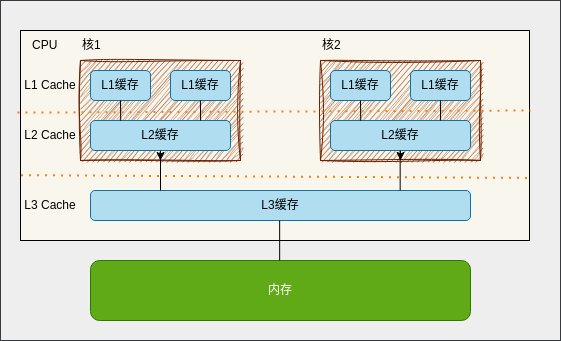

The diagram above was exported from draw.io. Its source (the exported page's mxGraphModel, read from the mxfile embedded in the PNG):
<mxGraphModel dx="903" dy="641" grid="1" gridSize="10" guides="1" tooltips="1" connect="1" arrows="1" fold="1" page="1" pageScale="1" pageWidth="827" pageHeight="1169" math="0" shadow="0">
  <root>
    <mxCell id="0" />
    <mxCell id="1" parent="0" />
    <mxCell id="32" value="" style="rounded=0;whiteSpace=wrap;html=1;glass=0;sketch=0;fillStyle=auto;strokeColor=#36393d;fillColor=#eeeeee;" vertex="1" parent="1">
      <mxGeometry x="150" y="200" width="560" height="340" as="geometry" />
    </mxCell>
    <mxCell id="3" value="" style="rounded=0;whiteSpace=wrap;html=1;fillColor=#f9f7ed;strokeColor=#000000;gradientColor=none;glass=0;" vertex="1" parent="1">
      <mxGeometry x="170" y="230" width="509" height="210" as="geometry" />
    </mxCell>
    <mxCell id="5" value="" style="rounded=0;whiteSpace=wrap;html=1;glass=0;sketch=1;fillColor=#a0522d;strokeColor=#6D1F00;curveFitting=1;jiggle=2;fillStyle=auto;fontColor=#ffffff;" vertex="1" parent="1">
      <mxGeometry x="230" y="260" width="160" height="100" as="geometry" />
    </mxCell>
    <mxCell id="6" value="L1缓存" style="rounded=1;whiteSpace=wrap;html=1;glass=0;fillColor=#b1ddf0;strokeColor=#10739e;fillStyle=auto;fontColor=#000000;" vertex="1" parent="1">
      <mxGeometry x="240" y="270" width="60" height="30" as="geometry" />
    </mxCell>
    <mxCell id="7" value="L1缓存" style="rounded=1;whiteSpace=wrap;html=1;glass=0;fillColor=#b1ddf0;strokeColor=#10739e;fillStyle=auto;fontColor=#000000;" vertex="1" parent="1">
      <mxGeometry x="320" y="270" width="60" height="30" as="geometry" />
    </mxCell>
    <mxCell id="10" style="edgeStyle=none;html=1;" edge="1" parent="1" source="8">
      <mxGeometry relative="1" as="geometry">
        <mxPoint x="310" y="360" as="targetPoint" />
      </mxGeometry>
    </mxCell>
    <mxCell id="8" value="L2缓存" style="rounded=1;whiteSpace=wrap;html=1;glass=0;fillColor=#b1ddf0;strokeColor=#10739e;fillStyle=auto;fontColor=#000000;" vertex="1" parent="1">
      <mxGeometry x="240" y="320" width="140" height="30" as="geometry" />
    </mxCell>
    <mxCell id="11" value="&lt;font color=&quot;#000000&quot;&gt;核1&lt;/font&gt;" style="text;html=1;strokeColor=none;fillColor=none;align=left;verticalAlign=middle;whiteSpace=wrap;rounded=0;glass=0;sketch=0;fillStyle=auto;" vertex="1" parent="1">
      <mxGeometry x="230" y="230" width="60" height="30" as="geometry" />
    </mxCell>
    <mxCell id="14" value="" style="endArrow=none;html=1;strokeColor=#000000;strokeWidth=1;fontColor=#000000;exitX=0.216;exitY=0.007;exitDx=0;exitDy=0;entryX=0.5;entryY=1;entryDx=0;entryDy=0;exitPerimeter=0;startArrow=none;startFill=0;" edge="1" parent="1" source="8" target="6">
      <mxGeometry width="50" height="50" relative="1" as="geometry">
        <mxPoint x="180" y="320" as="sourcePoint" />
        <mxPoint x="230" y="270" as="targetPoint" />
      </mxGeometry>
    </mxCell>
    <mxCell id="15" value="" style="endArrow=none;html=1;strokeColor=#000000;strokeWidth=1;fontColor=#000000;exitX=0.216;exitY=0.007;exitDx=0;exitDy=0;entryX=0.5;entryY=1;entryDx=0;entryDy=0;exitPerimeter=0;startArrow=none;startFill=0;" edge="1" parent="1">
      <mxGeometry width="50" height="50" relative="1" as="geometry">
        <mxPoint x="350.12" y="320.00000000000006" as="sourcePoint" />
        <mxPoint x="349.88" y="299.79" as="targetPoint" />
      </mxGeometry>
    </mxCell>
    <mxCell id="16" value="" style="rounded=0;whiteSpace=wrap;html=1;glass=0;sketch=1;fillColor=#a0522d;strokeColor=#6D1F00;curveFitting=1;jiggle=2;fontColor=#ffffff;" vertex="1" parent="1">
      <mxGeometry x="470" y="260" width="160" height="100" as="geometry" />
    </mxCell>
    <mxCell id="17" value="L1缓存" style="rounded=1;whiteSpace=wrap;html=1;glass=0;fillColor=#b1ddf0;strokeColor=#10739e;fillStyle=auto;fontColor=#000000;" vertex="1" parent="1">
      <mxGeometry x="480" y="270" width="60" height="30" as="geometry" />
    </mxCell>
    <mxCell id="18" value="L1缓存" style="rounded=1;whiteSpace=wrap;html=1;glass=0;fillColor=#b1ddf0;strokeColor=#10739e;fillStyle=auto;fontColor=#000000;" vertex="1" parent="1">
      <mxGeometry x="560" y="270" width="60" height="30" as="geometry" />
    </mxCell>
    <mxCell id="19" style="edgeStyle=none;html=1;" edge="1" parent="1" source="20">
      <mxGeometry relative="1" as="geometry">
        <mxPoint x="550" y="360" as="targetPoint" />
      </mxGeometry>
    </mxCell>
    <mxCell id="20" value="L2缓存" style="rounded=1;whiteSpace=wrap;html=1;glass=0;fillColor=#b1ddf0;strokeColor=#10739e;fillStyle=auto;fontColor=#000000;" vertex="1" parent="1">
      <mxGeometry x="480" y="320" width="140" height="30" as="geometry" />
    </mxCell>
    <mxCell id="21" value="&lt;font color=&quot;#000000&quot;&gt;核2&lt;/font&gt;" style="text;html=1;strokeColor=none;fillColor=none;align=left;verticalAlign=middle;whiteSpace=wrap;rounded=0;glass=0;sketch=0;fillStyle=auto;" vertex="1" parent="1">
      <mxGeometry x="470" y="230" width="60" height="30" as="geometry" />
    </mxCell>
    <mxCell id="22" value="" style="endArrow=none;html=1;strokeColor=#000000;strokeWidth=1;fontColor=#000000;exitX=0.216;exitY=0.007;exitDx=0;exitDy=0;entryX=0.5;entryY=1;entryDx=0;entryDy=0;exitPerimeter=0;startArrow=none;startFill=0;" edge="1" parent="1" source="20" target="17">
      <mxGeometry width="50" height="50" relative="1" as="geometry">
        <mxPoint x="420" y="320" as="sourcePoint" />
        <mxPoint x="470" y="270" as="targetPoint" />
      </mxGeometry>
    </mxCell>
    <mxCell id="23" value="" style="endArrow=none;html=1;strokeColor=#000000;strokeWidth=1;fontColor=#000000;exitX=0.216;exitY=0.007;exitDx=0;exitDy=0;entryX=0.5;entryY=1;entryDx=0;entryDy=0;exitPerimeter=0;startArrow=none;startFill=0;" edge="1" parent="1">
      <mxGeometry width="50" height="50" relative="1" as="geometry">
        <mxPoint x="590.1200000000001" y="320" as="sourcePoint" />
        <mxPoint x="589.8799999999999" y="299.78999999999996" as="targetPoint" />
      </mxGeometry>
    </mxCell>
    <mxCell id="24" value="" style="endArrow=none;dashed=1;html=1;dashPattern=1 3;strokeWidth=2;strokeColor=#FF8000;fontColor=#000000;exitX=-0.006;exitY=0.391;exitDx=0;exitDy=0;exitPerimeter=0;" edge="1" parent="1" source="3">
      <mxGeometry width="50" height="50" relative="1" as="geometry">
        <mxPoint x="420" y="400" as="sourcePoint" />
        <mxPoint x="680" y="310" as="targetPoint" />
      </mxGeometry>
    </mxCell>
    <mxCell id="25" value="" style="endArrow=none;dashed=1;html=1;dashPattern=1 3;strokeWidth=2;strokeColor=#FF8000;fontColor=#000000;exitX=0.001;exitY=0.689;exitDx=0;exitDy=0;exitPerimeter=0;entryX=1;entryY=0.702;entryDx=0;entryDy=0;entryPerimeter=0;" edge="1" parent="1" source="3" target="3">
      <mxGeometry width="50" height="50" relative="1" as="geometry">
        <mxPoint x="390" y="420" as="sourcePoint" />
        <mxPoint x="440" y="370" as="targetPoint" />
      </mxGeometry>
    </mxCell>
    <mxCell id="26" value="L3缓存" style="rounded=1;whiteSpace=wrap;html=1;glass=0;fillColor=#b1ddf0;strokeColor=#10739e;fillStyle=auto;fontColor=#000000;" vertex="1" parent="1">
      <mxGeometry x="240" y="390" width="380" height="30" as="geometry" />
    </mxCell>
    <mxCell id="27" value="" style="endArrow=none;html=1;strokeColor=#000000;strokeWidth=1;fontColor=#000000;startArrow=none;startFill=0;" edge="1" parent="1" target="8">
      <mxGeometry width="50" height="50" relative="1" as="geometry">
        <mxPoint x="310" y="390" as="sourcePoint" />
        <mxPoint x="359.8800000000001" y="309.78999999999996" as="targetPoint" />
      </mxGeometry>
    </mxCell>
    <mxCell id="28" value="" style="endArrow=none;html=1;strokeColor=#000000;strokeWidth=1;fontColor=#000000;startArrow=none;startFill=0;" edge="1" parent="1">
      <mxGeometry width="50" height="50" relative="1" as="geometry">
        <mxPoint x="549.66" y="390" as="sourcePoint" />
        <mxPoint x="549.66" y="350" as="targetPoint" />
      </mxGeometry>
    </mxCell>
    <mxCell id="29" value="&lt;font color=&quot;#000000&quot;&gt;CPU&lt;/font&gt;" style="text;html=1;strokeColor=none;fillColor=none;align=left;verticalAlign=middle;whiteSpace=wrap;rounded=0;glass=0;sketch=0;fillStyle=auto;" vertex="1" parent="1">
      <mxGeometry x="180" y="230" width="60" height="30" as="geometry" />
    </mxCell>
    <mxCell id="30" value="内存" style="rounded=1;whiteSpace=wrap;html=1;glass=0;fillColor=#60a917;strokeColor=#2D7600;fillStyle=auto;fontColor=#ffffff;" vertex="1" parent="1">
      <mxGeometry x="240" y="460" width="380" height="60" as="geometry" />
    </mxCell>
    <mxCell id="31" value="" style="endArrow=none;html=1;strokeColor=#000000;strokeWidth=1;fontColor=#000000;startArrow=none;startFill=0;" edge="1" parent="1">
      <mxGeometry width="50" height="50" relative="1" as="geometry">
        <mxPoint x="429.15999999999985" y="460" as="sourcePoint" />
        <mxPoint x="429.15999999999985" y="420" as="targetPoint" />
      </mxGeometry>
    </mxCell>
    <mxCell id="33" value="L1 Cache" style="text;html=1;strokeColor=none;fillColor=none;align=center;verticalAlign=middle;whiteSpace=wrap;rounded=0;glass=0;sketch=0;fillStyle=auto;fontColor=#000000;" vertex="1" parent="1">
      <mxGeometry x="170" y="270" width="60" height="30" as="geometry" />
    </mxCell>
    <mxCell id="34" value="L2 Cache" style="text;html=1;strokeColor=none;fillColor=none;align=center;verticalAlign=middle;whiteSpace=wrap;rounded=0;glass=0;sketch=0;fillStyle=auto;fontColor=#000000;" vertex="1" parent="1">
      <mxGeometry x="170" y="320" width="60" height="30" as="geometry" />
    </mxCell>
    <mxCell id="35" value="L3 Cache" style="text;html=1;strokeColor=none;fillColor=none;align=center;verticalAlign=middle;whiteSpace=wrap;rounded=0;glass=0;sketch=0;fillStyle=auto;fontColor=#000000;" vertex="1" parent="1">
      <mxGeometry x="170" y="390" width="60" height="30" as="geometry" />
    </mxCell>
  </root>
</mxGraphModel>